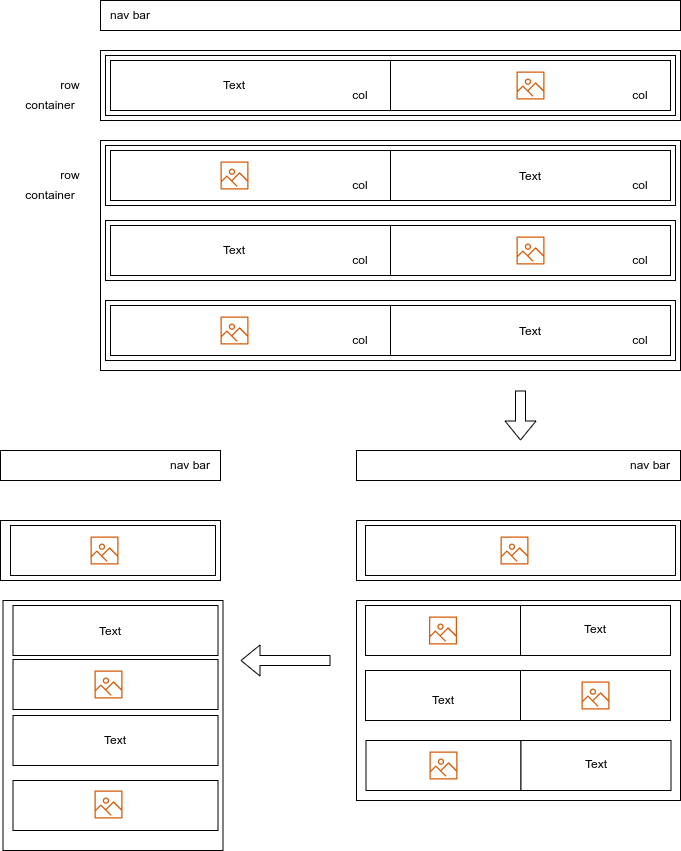

The diagram above was exported from draw.io. Its source (the exported page's mxGraphModel, read from the mxfile embedded in the PNG):
<mxGraphModel dx="1422" dy="905" grid="1" gridSize="10" guides="1" tooltips="1" connect="1" arrows="1" fold="1" page="1" pageScale="1" pageWidth="850" pageHeight="1100" math="0" shadow="0">
  <root>
    <mxCell id="0" />
    <mxCell id="1" parent="0" />
    <mxCell id="Md2uFomnaz3RGysvXUgq-99" value="" style="rounded=0;whiteSpace=wrap;html=1;" parent="1" vertex="1">
      <mxGeometry x="32.5" y="640" width="220" height="250" as="geometry" />
    </mxCell>
    <mxCell id="Md2uFomnaz3RGysvXUgq-102" value="" style="rounded=0;whiteSpace=wrap;html=1;" parent="1" vertex="1">
      <mxGeometry x="42.5" y="699" width="205" height="50" as="geometry" />
    </mxCell>
    <mxCell id="Md2uFomnaz3RGysvXUgq-1" value="" style="rounded=0;whiteSpace=wrap;html=1;" parent="1" vertex="1">
      <mxGeometry x="130" y="40" width="580" height="30" as="geometry" />
    </mxCell>
    <mxCell id="Md2uFomnaz3RGysvXUgq-3" value="nav bar" style="text;html=1;strokeColor=none;fillColor=none;align=center;verticalAlign=middle;whiteSpace=wrap;rounded=0;" parent="1" vertex="1">
      <mxGeometry x="130" y="40" width="60" height="30" as="geometry" />
    </mxCell>
    <mxCell id="Md2uFomnaz3RGysvXUgq-4" value="" style="rounded=0;whiteSpace=wrap;html=1;" parent="1" vertex="1">
      <mxGeometry x="130" y="90" width="580" height="70" as="geometry" />
    </mxCell>
    <mxCell id="Md2uFomnaz3RGysvXUgq-5" value="" style="rounded=0;whiteSpace=wrap;html=1;" parent="1" vertex="1">
      <mxGeometry x="135" y="95" width="570" height="60" as="geometry" />
    </mxCell>
    <mxCell id="Md2uFomnaz3RGysvXUgq-6" value="" style="rounded=0;whiteSpace=wrap;html=1;" parent="1" vertex="1">
      <mxGeometry x="140" y="100" width="280" height="50" as="geometry" />
    </mxCell>
    <mxCell id="Md2uFomnaz3RGysvXUgq-7" value="" style="rounded=0;whiteSpace=wrap;html=1;" parent="1" vertex="1">
      <mxGeometry x="420" y="100" width="280" height="50" as="geometry" />
    </mxCell>
    <mxCell id="Md2uFomnaz3RGysvXUgq-8" value="container" style="text;html=1;strokeColor=none;fillColor=none;align=center;verticalAlign=middle;whiteSpace=wrap;rounded=0;" parent="1" vertex="1">
      <mxGeometry x="50" y="130" width="60" height="30" as="geometry" />
    </mxCell>
    <mxCell id="Md2uFomnaz3RGysvXUgq-9" value="row" style="text;html=1;strokeColor=none;fillColor=none;align=center;verticalAlign=middle;whiteSpace=wrap;rounded=0;" parent="1" vertex="1">
      <mxGeometry x="70" y="110" width="60" height="30" as="geometry" />
    </mxCell>
    <mxCell id="Md2uFomnaz3RGysvXUgq-10" value="col" style="text;html=1;strokeColor=none;fillColor=none;align=center;verticalAlign=middle;whiteSpace=wrap;rounded=0;" parent="1" vertex="1">
      <mxGeometry x="360" y="120" width="60" height="30" as="geometry" />
    </mxCell>
    <mxCell id="Md2uFomnaz3RGysvXUgq-12" value="col" style="text;html=1;strokeColor=none;fillColor=none;align=center;verticalAlign=middle;whiteSpace=wrap;rounded=0;" parent="1" vertex="1">
      <mxGeometry x="640" y="120" width="60" height="30" as="geometry" />
    </mxCell>
    <mxCell id="Md2uFomnaz3RGysvXUgq-13" value="" style="rounded=0;whiteSpace=wrap;html=1;" parent="1" vertex="1">
      <mxGeometry x="130" y="180" width="580" height="230" as="geometry" />
    </mxCell>
    <mxCell id="Md2uFomnaz3RGysvXUgq-14" value="" style="rounded=0;whiteSpace=wrap;html=1;" parent="1" vertex="1">
      <mxGeometry x="135" y="185" width="570" height="60" as="geometry" />
    </mxCell>
    <mxCell id="Md2uFomnaz3RGysvXUgq-15" value="" style="rounded=0;whiteSpace=wrap;html=1;" parent="1" vertex="1">
      <mxGeometry x="140" y="190" width="280" height="50" as="geometry" />
    </mxCell>
    <mxCell id="Md2uFomnaz3RGysvXUgq-16" value="" style="rounded=0;whiteSpace=wrap;html=1;" parent="1" vertex="1">
      <mxGeometry x="420" y="190" width="280" height="50" as="geometry" />
    </mxCell>
    <mxCell id="Md2uFomnaz3RGysvXUgq-17" value="container" style="text;html=1;strokeColor=none;fillColor=none;align=center;verticalAlign=middle;whiteSpace=wrap;rounded=0;" parent="1" vertex="1">
      <mxGeometry x="50" y="220" width="60" height="30" as="geometry" />
    </mxCell>
    <mxCell id="Md2uFomnaz3RGysvXUgq-18" value="row" style="text;html=1;strokeColor=none;fillColor=none;align=center;verticalAlign=middle;whiteSpace=wrap;rounded=0;" parent="1" vertex="1">
      <mxGeometry x="70" y="200" width="60" height="30" as="geometry" />
    </mxCell>
    <mxCell id="Md2uFomnaz3RGysvXUgq-19" value="col" style="text;html=1;strokeColor=none;fillColor=none;align=center;verticalAlign=middle;whiteSpace=wrap;rounded=0;" parent="1" vertex="1">
      <mxGeometry x="360" y="210" width="60" height="30" as="geometry" />
    </mxCell>
    <mxCell id="Md2uFomnaz3RGysvXUgq-20" value="col" style="text;html=1;strokeColor=none;fillColor=none;align=center;verticalAlign=middle;whiteSpace=wrap;rounded=0;" parent="1" vertex="1">
      <mxGeometry x="640" y="210" width="60" height="30" as="geometry" />
    </mxCell>
    <mxCell id="Md2uFomnaz3RGysvXUgq-21" value="" style="rounded=0;whiteSpace=wrap;html=1;" parent="1" vertex="1">
      <mxGeometry x="135" y="260" width="570" height="60" as="geometry" />
    </mxCell>
    <mxCell id="Md2uFomnaz3RGysvXUgq-22" value="" style="rounded=0;whiteSpace=wrap;html=1;" parent="1" vertex="1">
      <mxGeometry x="140" y="265" width="280" height="50" as="geometry" />
    </mxCell>
    <mxCell id="Md2uFomnaz3RGysvXUgq-23" value="" style="rounded=0;whiteSpace=wrap;html=1;" parent="1" vertex="1">
      <mxGeometry x="420" y="265" width="280" height="50" as="geometry" />
    </mxCell>
    <mxCell id="Md2uFomnaz3RGysvXUgq-24" value="col" style="text;html=1;strokeColor=none;fillColor=none;align=center;verticalAlign=middle;whiteSpace=wrap;rounded=0;" parent="1" vertex="1">
      <mxGeometry x="360" y="285" width="60" height="30" as="geometry" />
    </mxCell>
    <mxCell id="Md2uFomnaz3RGysvXUgq-25" value="col" style="text;html=1;strokeColor=none;fillColor=none;align=center;verticalAlign=middle;whiteSpace=wrap;rounded=0;" parent="1" vertex="1">
      <mxGeometry x="640" y="285" width="60" height="30" as="geometry" />
    </mxCell>
    <mxCell id="Md2uFomnaz3RGysvXUgq-26" value="" style="rounded=0;whiteSpace=wrap;html=1;" parent="1" vertex="1">
      <mxGeometry x="135" y="340" width="570" height="60" as="geometry" />
    </mxCell>
    <mxCell id="Md2uFomnaz3RGysvXUgq-27" value="" style="rounded=0;whiteSpace=wrap;html=1;" parent="1" vertex="1">
      <mxGeometry x="140" y="345" width="280" height="50" as="geometry" />
    </mxCell>
    <mxCell id="Md2uFomnaz3RGysvXUgq-28" value="" style="rounded=0;whiteSpace=wrap;html=1;" parent="1" vertex="1">
      <mxGeometry x="420" y="345" width="280" height="50" as="geometry" />
    </mxCell>
    <mxCell id="Md2uFomnaz3RGysvXUgq-29" value="col" style="text;html=1;strokeColor=none;fillColor=none;align=center;verticalAlign=middle;whiteSpace=wrap;rounded=0;" parent="1" vertex="1">
      <mxGeometry x="360" y="365" width="60" height="30" as="geometry" />
    </mxCell>
    <mxCell id="Md2uFomnaz3RGysvXUgq-30" value="col" style="text;html=1;strokeColor=none;fillColor=none;align=center;verticalAlign=middle;whiteSpace=wrap;rounded=0;" parent="1" vertex="1">
      <mxGeometry x="640" y="365" width="60" height="30" as="geometry" />
    </mxCell>
    <mxCell id="Md2uFomnaz3RGysvXUgq-31" value="" style="sketch=0;outlineConnect=0;fontColor=#232F3E;gradientColor=none;fillColor=#D45B07;strokeColor=none;dashed=0;verticalLabelPosition=bottom;verticalAlign=top;align=center;html=1;fontSize=12;fontStyle=0;aspect=fixed;pointerEvents=1;shape=mxgraph.aws4.container_registry_image;" parent="1" vertex="1">
      <mxGeometry x="250" y="201" width="28" height="28" as="geometry" />
    </mxCell>
    <mxCell id="Md2uFomnaz3RGysvXUgq-32" value="" style="sketch=0;outlineConnect=0;fontColor=#232F3E;gradientColor=none;fillColor=#D45B07;strokeColor=none;dashed=0;verticalLabelPosition=bottom;verticalAlign=top;align=center;html=1;fontSize=12;fontStyle=0;aspect=fixed;pointerEvents=1;shape=mxgraph.aws4.container_registry_image;" parent="1" vertex="1">
      <mxGeometry x="546" y="276" width="28" height="28" as="geometry" />
    </mxCell>
    <mxCell id="Md2uFomnaz3RGysvXUgq-33" value="" style="sketch=0;outlineConnect=0;fontColor=#232F3E;gradientColor=none;fillColor=#D45B07;strokeColor=none;dashed=0;verticalLabelPosition=bottom;verticalAlign=top;align=center;html=1;fontSize=12;fontStyle=0;aspect=fixed;pointerEvents=1;shape=mxgraph.aws4.container_registry_image;" parent="1" vertex="1">
      <mxGeometry x="250" y="356" width="28" height="28" as="geometry" />
    </mxCell>
    <mxCell id="Md2uFomnaz3RGysvXUgq-34" value="Text" style="text;html=1;strokeColor=none;fillColor=none;align=center;verticalAlign=middle;whiteSpace=wrap;rounded=0;" parent="1" vertex="1">
      <mxGeometry x="530" y="201" width="60" height="30" as="geometry" />
    </mxCell>
    <mxCell id="Md2uFomnaz3RGysvXUgq-36" value="Text" style="text;html=1;strokeColor=none;fillColor=none;align=center;verticalAlign=middle;whiteSpace=wrap;rounded=0;" parent="1" vertex="1">
      <mxGeometry x="234" y="275" width="60" height="30" as="geometry" />
    </mxCell>
    <mxCell id="Md2uFomnaz3RGysvXUgq-37" value="Text" style="text;html=1;strokeColor=none;fillColor=none;align=center;verticalAlign=middle;whiteSpace=wrap;rounded=0;" parent="1" vertex="1">
      <mxGeometry x="530" y="356" width="60" height="30" as="geometry" />
    </mxCell>
    <mxCell id="Md2uFomnaz3RGysvXUgq-38" value="Text" style="text;html=1;strokeColor=none;fillColor=none;align=center;verticalAlign=middle;whiteSpace=wrap;rounded=0;" parent="1" vertex="1">
      <mxGeometry x="234" y="110" width="60" height="30" as="geometry" />
    </mxCell>
    <mxCell id="Md2uFomnaz3RGysvXUgq-39" value="" style="sketch=0;outlineConnect=0;fontColor=#232F3E;gradientColor=none;fillColor=#D45B07;strokeColor=none;dashed=0;verticalLabelPosition=bottom;verticalAlign=top;align=center;html=1;fontSize=12;fontStyle=0;aspect=fixed;pointerEvents=1;shape=mxgraph.aws4.container_registry_image;" parent="1" vertex="1">
      <mxGeometry x="546" y="111" width="28" height="28" as="geometry" />
    </mxCell>
    <mxCell id="Md2uFomnaz3RGysvXUgq-40" value="" style="rounded=0;whiteSpace=wrap;html=1;" parent="1" vertex="1">
      <mxGeometry x="386" y="490" width="324" height="30" as="geometry" />
    </mxCell>
    <mxCell id="Md2uFomnaz3RGysvXUgq-41" value="" style="rounded=0;whiteSpace=wrap;html=1;" parent="1" vertex="1">
      <mxGeometry x="386" y="560" width="324" height="60" as="geometry" />
    </mxCell>
    <mxCell id="Md2uFomnaz3RGysvXUgq-42" value="" style="rounded=0;whiteSpace=wrap;html=1;" parent="1" vertex="1">
      <mxGeometry x="395" y="565" width="310" height="50" as="geometry" />
    </mxCell>
    <mxCell id="Md2uFomnaz3RGysvXUgq-43" value="" style="sketch=0;outlineConnect=0;fontColor=#232F3E;gradientColor=none;fillColor=#D45B07;strokeColor=none;dashed=0;verticalLabelPosition=bottom;verticalAlign=top;align=center;html=1;fontSize=12;fontStyle=0;aspect=fixed;pointerEvents=1;shape=mxgraph.aws4.container_registry_image;" parent="1" vertex="1">
      <mxGeometry x="530" y="576" width="28" height="28" as="geometry" />
    </mxCell>
    <mxCell id="Md2uFomnaz3RGysvXUgq-44" value="nav bar" style="text;html=1;strokeColor=none;fillColor=none;align=center;verticalAlign=middle;whiteSpace=wrap;rounded=0;" parent="1" vertex="1">
      <mxGeometry x="650" y="490" width="60" height="30" as="geometry" />
    </mxCell>
    <mxCell id="Md2uFomnaz3RGysvXUgq-67" value="" style="rounded=0;whiteSpace=wrap;html=1;" parent="1" vertex="1">
      <mxGeometry x="386" y="640" width="324" height="200" as="geometry" />
    </mxCell>
    <mxCell id="Md2uFomnaz3RGysvXUgq-68" value="" style="rounded=0;whiteSpace=wrap;html=1;" parent="1" vertex="1">
      <mxGeometry x="395" y="645" width="155" height="50" as="geometry" />
    </mxCell>
    <mxCell id="Md2uFomnaz3RGysvXUgq-69" value="" style="sketch=0;outlineConnect=0;fontColor=#232F3E;gradientColor=none;fillColor=#D45B07;strokeColor=none;dashed=0;verticalLabelPosition=bottom;verticalAlign=top;align=center;html=1;fontSize=12;fontStyle=0;aspect=fixed;pointerEvents=1;shape=mxgraph.aws4.container_registry_image;" parent="1" vertex="1">
      <mxGeometry x="458.5" y="656" width="28" height="28" as="geometry" />
    </mxCell>
    <mxCell id="Md2uFomnaz3RGysvXUgq-70" value="" style="rounded=0;whiteSpace=wrap;html=1;" parent="1" vertex="1">
      <mxGeometry x="550" y="645" width="150" height="50" as="geometry" />
    </mxCell>
    <mxCell id="Md2uFomnaz3RGysvXUgq-71" value="Text" style="text;html=1;strokeColor=none;fillColor=none;align=center;verticalAlign=middle;whiteSpace=wrap;rounded=0;" parent="1" vertex="1">
      <mxGeometry x="595" y="654" width="60" height="30" as="geometry" />
    </mxCell>
    <mxCell id="Md2uFomnaz3RGysvXUgq-72" value="" style="rounded=0;whiteSpace=wrap;html=1;" parent="1" vertex="1">
      <mxGeometry x="395" y="710" width="155" height="50" as="geometry" />
    </mxCell>
    <mxCell id="Md2uFomnaz3RGysvXUgq-74" value="" style="rounded=0;whiteSpace=wrap;html=1;" parent="1" vertex="1">
      <mxGeometry x="550" y="710" width="150" height="50" as="geometry" />
    </mxCell>
    <mxCell id="Md2uFomnaz3RGysvXUgq-75" value="Text" style="text;html=1;strokeColor=none;fillColor=none;align=center;verticalAlign=middle;whiteSpace=wrap;rounded=0;" parent="1" vertex="1">
      <mxGeometry x="442.5" y="725" width="60" height="30" as="geometry" />
    </mxCell>
    <mxCell id="Md2uFomnaz3RGysvXUgq-76" value="" style="rounded=0;whiteSpace=wrap;html=1;" parent="1" vertex="1">
      <mxGeometry x="395.5" y="780" width="155" height="50" as="geometry" />
    </mxCell>
    <mxCell id="Md2uFomnaz3RGysvXUgq-77" value="" style="sketch=0;outlineConnect=0;fontColor=#232F3E;gradientColor=none;fillColor=#D45B07;strokeColor=none;dashed=0;verticalLabelPosition=bottom;verticalAlign=top;align=center;html=1;fontSize=12;fontStyle=0;aspect=fixed;pointerEvents=1;shape=mxgraph.aws4.container_registry_image;" parent="1" vertex="1">
      <mxGeometry x="459" y="791" width="28" height="28" as="geometry" />
    </mxCell>
    <mxCell id="Md2uFomnaz3RGysvXUgq-78" value="" style="rounded=0;whiteSpace=wrap;html=1;" parent="1" vertex="1">
      <mxGeometry x="550.5" y="780" width="150" height="50" as="geometry" />
    </mxCell>
    <mxCell id="Md2uFomnaz3RGysvXUgq-79" value="Text" style="text;html=1;strokeColor=none;fillColor=none;align=center;verticalAlign=middle;whiteSpace=wrap;rounded=0;" parent="1" vertex="1">
      <mxGeometry x="595.5" y="789" width="60" height="30" as="geometry" />
    </mxCell>
    <mxCell id="Md2uFomnaz3RGysvXUgq-80" value="" style="sketch=0;outlineConnect=0;fontColor=#232F3E;gradientColor=none;fillColor=#D45B07;strokeColor=none;dashed=0;verticalLabelPosition=bottom;verticalAlign=top;align=center;html=1;fontSize=12;fontStyle=0;aspect=fixed;pointerEvents=1;shape=mxgraph.aws4.container_registry_image;" parent="1" vertex="1">
      <mxGeometry x="611" y="721" width="28" height="28" as="geometry" />
    </mxCell>
    <mxCell id="Md2uFomnaz3RGysvXUgq-81" value="" style="rounded=0;whiteSpace=wrap;html=1;" parent="1" vertex="1">
      <mxGeometry x="30" y="490" width="220" height="30" as="geometry" />
    </mxCell>
    <mxCell id="Md2uFomnaz3RGysvXUgq-82" value="" style="rounded=0;whiteSpace=wrap;html=1;" parent="1" vertex="1">
      <mxGeometry x="30" y="560" width="220" height="60" as="geometry" />
    </mxCell>
    <mxCell id="Md2uFomnaz3RGysvXUgq-83" value="" style="rounded=0;whiteSpace=wrap;html=1;" parent="1" vertex="1">
      <mxGeometry x="40" y="565" width="205" height="50" as="geometry" />
    </mxCell>
    <mxCell id="Md2uFomnaz3RGysvXUgq-84" value="" style="sketch=0;outlineConnect=0;fontColor=#232F3E;gradientColor=none;fillColor=#D45B07;strokeColor=none;dashed=0;verticalLabelPosition=bottom;verticalAlign=top;align=center;html=1;fontSize=12;fontStyle=0;aspect=fixed;pointerEvents=1;shape=mxgraph.aws4.container_registry_image;" parent="1" vertex="1">
      <mxGeometry x="120" y="576" width="28" height="28" as="geometry" />
    </mxCell>
    <mxCell id="Md2uFomnaz3RGysvXUgq-85" value="nav bar" style="text;html=1;strokeColor=none;fillColor=none;align=center;verticalAlign=middle;whiteSpace=wrap;rounded=0;" parent="1" vertex="1">
      <mxGeometry x="190" y="490" width="60" height="30" as="geometry" />
    </mxCell>
    <mxCell id="Md2uFomnaz3RGysvXUgq-100" value="" style="rounded=0;whiteSpace=wrap;html=1;" parent="1" vertex="1">
      <mxGeometry x="42.5" y="645" width="205" height="50" as="geometry" />
    </mxCell>
    <mxCell id="Md2uFomnaz3RGysvXUgq-101" value="" style="sketch=0;outlineConnect=0;fontColor=#232F3E;gradientColor=none;fillColor=#D45B07;strokeColor=none;dashed=0;verticalLabelPosition=bottom;verticalAlign=top;align=center;html=1;fontSize=12;fontStyle=0;aspect=fixed;pointerEvents=1;shape=mxgraph.aws4.container_registry_image;" parent="1" vertex="1">
      <mxGeometry x="124" y="710" width="28" height="28" as="geometry" />
    </mxCell>
    <mxCell id="Md2uFomnaz3RGysvXUgq-103" value="" style="rounded=0;whiteSpace=wrap;html=1;" parent="1" vertex="1">
      <mxGeometry x="42.5" y="755" width="205" height="50" as="geometry" />
    </mxCell>
    <mxCell id="Md2uFomnaz3RGysvXUgq-104" value="" style="rounded=0;whiteSpace=wrap;html=1;" parent="1" vertex="1">
      <mxGeometry x="42.5" y="820" width="205" height="50" as="geometry" />
    </mxCell>
    <mxCell id="Md2uFomnaz3RGysvXUgq-105" value="Text" style="text;html=1;strokeColor=none;fillColor=none;align=center;verticalAlign=middle;whiteSpace=wrap;rounded=0;" parent="1" vertex="1">
      <mxGeometry x="110" y="656" width="60" height="30" as="geometry" />
    </mxCell>
    <mxCell id="Md2uFomnaz3RGysvXUgq-106" value="" style="sketch=0;outlineConnect=0;fontColor=#232F3E;gradientColor=none;fillColor=#D45B07;strokeColor=none;dashed=0;verticalLabelPosition=bottom;verticalAlign=top;align=center;html=1;fontSize=12;fontStyle=0;aspect=fixed;pointerEvents=1;shape=mxgraph.aws4.container_registry_image;" parent="1" vertex="1">
      <mxGeometry x="124" y="830" width="28" height="28" as="geometry" />
    </mxCell>
    <mxCell id="Md2uFomnaz3RGysvXUgq-107" value="Text" style="text;html=1;strokeColor=none;fillColor=none;align=center;verticalAlign=middle;whiteSpace=wrap;rounded=0;" parent="1" vertex="1">
      <mxGeometry x="115" y="765" width="60" height="30" as="geometry" />
    </mxCell>
    <mxCell id="Md2uFomnaz3RGysvXUgq-108" value="" style="shape=flexArrow;endArrow=classic;html=1;rounded=0;" parent="1" edge="1">
      <mxGeometry width="50" height="50" relative="1" as="geometry">
        <mxPoint x="550" y="430" as="sourcePoint" />
        <mxPoint x="550" y="480" as="targetPoint" />
      </mxGeometry>
    </mxCell>
    <mxCell id="Md2uFomnaz3RGysvXUgq-109" value="" style="shape=flexArrow;endArrow=classic;html=1;rounded=0;" parent="1" edge="1">
      <mxGeometry width="50" height="50" relative="1" as="geometry">
        <mxPoint x="360" y="700" as="sourcePoint" />
        <mxPoint x="270" y="700" as="targetPoint" />
      </mxGeometry>
    </mxCell>
  </root>
</mxGraphModel>